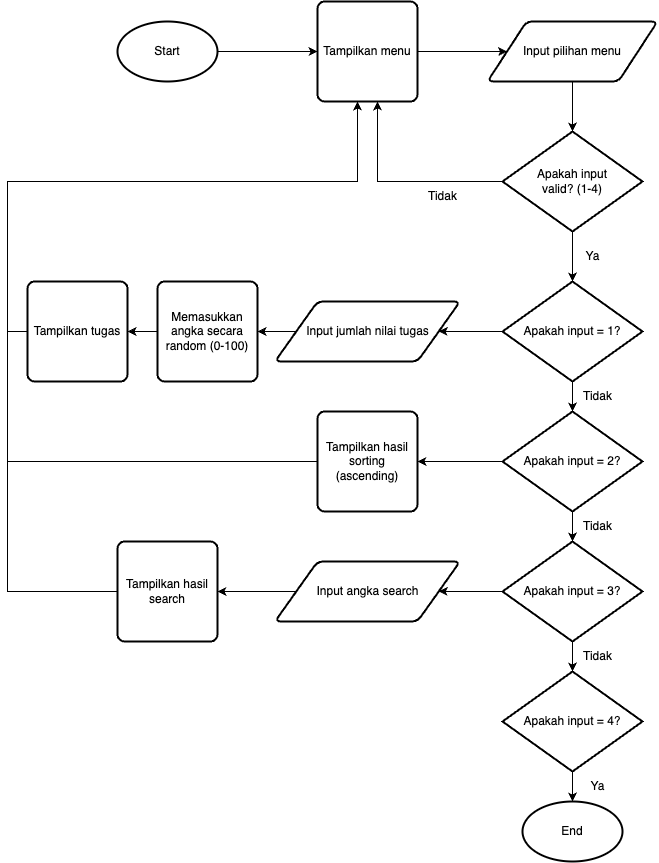

The diagram above was exported from draw.io. Its source (the exported page's mxGraphModel, read from the mxfile embedded in the PNG):
<mxGraphModel dx="2057" dy="729" grid="1" gridSize="10" guides="1" tooltips="1" connect="1" arrows="1" fold="1" page="1" pageScale="1" pageWidth="850" pageHeight="1100" math="0" shadow="0">
  <root>
    <mxCell id="0" />
    <mxCell id="1" parent="0" />
    <mxCell id="NDutqBe8DQNxlr2e4uJz-4" style="edgeStyle=orthogonalEdgeStyle;rounded=0;orthogonalLoop=1;jettySize=auto;html=1;" edge="1" parent="1" source="NDutqBe8DQNxlr2e4uJz-1" target="NDutqBe8DQNxlr2e4uJz-3">
      <mxGeometry relative="1" as="geometry" />
    </mxCell>
    <mxCell id="NDutqBe8DQNxlr2e4uJz-1" value="Start" style="strokeWidth=2;html=1;shape=mxgraph.flowchart.start_1;whiteSpace=wrap;" vertex="1" parent="1">
      <mxGeometry x="70" y="80" width="100" height="60" as="geometry" />
    </mxCell>
    <mxCell id="NDutqBe8DQNxlr2e4uJz-6" style="edgeStyle=orthogonalEdgeStyle;rounded=0;orthogonalLoop=1;jettySize=auto;html=1;" edge="1" parent="1" source="NDutqBe8DQNxlr2e4uJz-3" target="NDutqBe8DQNxlr2e4uJz-5">
      <mxGeometry relative="1" as="geometry" />
    </mxCell>
    <mxCell id="NDutqBe8DQNxlr2e4uJz-3" value="Tampilkan menu" style="rounded=1;whiteSpace=wrap;html=1;absoluteArcSize=1;arcSize=14;strokeWidth=2;" vertex="1" parent="1">
      <mxGeometry x="270" y="60" width="100" height="100" as="geometry" />
    </mxCell>
    <mxCell id="NDutqBe8DQNxlr2e4uJz-39" style="edgeStyle=orthogonalEdgeStyle;rounded=0;orthogonalLoop=1;jettySize=auto;html=1;" edge="1" parent="1" source="NDutqBe8DQNxlr2e4uJz-5" target="NDutqBe8DQNxlr2e4uJz-38">
      <mxGeometry relative="1" as="geometry" />
    </mxCell>
    <mxCell id="NDutqBe8DQNxlr2e4uJz-5" value="Input pilihan menu" style="shape=parallelogram;html=1;strokeWidth=2;perimeter=parallelogramPerimeter;whiteSpace=wrap;rounded=1;arcSize=12;size=0.23;" vertex="1" parent="1">
      <mxGeometry x="440" y="80" width="170" height="60" as="geometry" />
    </mxCell>
    <mxCell id="NDutqBe8DQNxlr2e4uJz-20" style="edgeStyle=orthogonalEdgeStyle;rounded=0;orthogonalLoop=1;jettySize=auto;html=1;entryX=0.5;entryY=0;entryDx=0;entryDy=0;entryPerimeter=0;" edge="1" parent="1" source="NDutqBe8DQNxlr2e4uJz-7" target="NDutqBe8DQNxlr2e4uJz-8">
      <mxGeometry relative="1" as="geometry" />
    </mxCell>
    <mxCell id="NDutqBe8DQNxlr2e4uJz-27" style="edgeStyle=orthogonalEdgeStyle;rounded=0;orthogonalLoop=1;jettySize=auto;html=1;" edge="1" parent="1" source="NDutqBe8DQNxlr2e4uJz-7" target="NDutqBe8DQNxlr2e4uJz-25">
      <mxGeometry relative="1" as="geometry" />
    </mxCell>
    <mxCell id="NDutqBe8DQNxlr2e4uJz-7" value="Apakah input = 1?" style="strokeWidth=2;html=1;shape=mxgraph.flowchart.decision;whiteSpace=wrap;" vertex="1" parent="1">
      <mxGeometry x="455" y="340" width="140" height="100" as="geometry" />
    </mxCell>
    <mxCell id="NDutqBe8DQNxlr2e4uJz-16" style="edgeStyle=orthogonalEdgeStyle;rounded=0;orthogonalLoop=1;jettySize=auto;html=1;entryX=0.5;entryY=0;entryDx=0;entryDy=0;entryPerimeter=0;" edge="1" parent="1" source="NDutqBe8DQNxlr2e4uJz-8" target="NDutqBe8DQNxlr2e4uJz-9">
      <mxGeometry relative="1" as="geometry" />
    </mxCell>
    <mxCell id="NDutqBe8DQNxlr2e4uJz-18" value="" style="edgeStyle=orthogonalEdgeStyle;rounded=0;orthogonalLoop=1;jettySize=auto;html=1;" edge="1" parent="1" source="NDutqBe8DQNxlr2e4uJz-8" target="NDutqBe8DQNxlr2e4uJz-9">
      <mxGeometry relative="1" as="geometry" />
    </mxCell>
    <mxCell id="NDutqBe8DQNxlr2e4uJz-31" style="edgeStyle=orthogonalEdgeStyle;rounded=0;orthogonalLoop=1;jettySize=auto;html=1;" edge="1" parent="1" source="NDutqBe8DQNxlr2e4uJz-8" target="NDutqBe8DQNxlr2e4uJz-30">
      <mxGeometry relative="1" as="geometry" />
    </mxCell>
    <mxCell id="NDutqBe8DQNxlr2e4uJz-8" value="Apakah input = 2?" style="strokeWidth=2;html=1;shape=mxgraph.flowchart.decision;whiteSpace=wrap;" vertex="1" parent="1">
      <mxGeometry x="455" y="470" width="140" height="100" as="geometry" />
    </mxCell>
    <mxCell id="NDutqBe8DQNxlr2e4uJz-17" style="edgeStyle=orthogonalEdgeStyle;rounded=0;orthogonalLoop=1;jettySize=auto;html=1;" edge="1" parent="1" source="NDutqBe8DQNxlr2e4uJz-9" target="NDutqBe8DQNxlr2e4uJz-10">
      <mxGeometry relative="1" as="geometry" />
    </mxCell>
    <mxCell id="NDutqBe8DQNxlr2e4uJz-35" style="edgeStyle=orthogonalEdgeStyle;rounded=0;orthogonalLoop=1;jettySize=auto;html=1;" edge="1" parent="1" source="NDutqBe8DQNxlr2e4uJz-9" target="NDutqBe8DQNxlr2e4uJz-33">
      <mxGeometry relative="1" as="geometry" />
    </mxCell>
    <mxCell id="NDutqBe8DQNxlr2e4uJz-9" value="Apakah input = 3?" style="strokeWidth=2;html=1;shape=mxgraph.flowchart.decision;whiteSpace=wrap;" vertex="1" parent="1">
      <mxGeometry x="455" y="600" width="140" height="100" as="geometry" />
    </mxCell>
    <mxCell id="NDutqBe8DQNxlr2e4uJz-12" style="edgeStyle=orthogonalEdgeStyle;rounded=0;orthogonalLoop=1;jettySize=auto;html=1;" edge="1" parent="1" source="NDutqBe8DQNxlr2e4uJz-10" target="NDutqBe8DQNxlr2e4uJz-11">
      <mxGeometry relative="1" as="geometry" />
    </mxCell>
    <mxCell id="NDutqBe8DQNxlr2e4uJz-10" value="Apakah input = 4?" style="strokeWidth=2;html=1;shape=mxgraph.flowchart.decision;whiteSpace=wrap;" vertex="1" parent="1">
      <mxGeometry x="455" y="730" width="140" height="100" as="geometry" />
    </mxCell>
    <mxCell id="NDutqBe8DQNxlr2e4uJz-11" value="End" style="strokeWidth=2;html=1;shape=mxgraph.flowchart.start_1;whiteSpace=wrap;" vertex="1" parent="1">
      <mxGeometry x="475" y="860" width="100" height="60" as="geometry" />
    </mxCell>
    <mxCell id="NDutqBe8DQNxlr2e4uJz-19" value="Tidak" style="text;html=1;align=center;verticalAlign=middle;resizable=0;points=[];autosize=1;strokeColor=none;fillColor=none;" vertex="1" parent="1">
      <mxGeometry x="525" y="570" width="50" height="30" as="geometry" />
    </mxCell>
    <mxCell id="NDutqBe8DQNxlr2e4uJz-21" value="Tidak" style="text;html=1;align=center;verticalAlign=middle;resizable=0;points=[];autosize=1;strokeColor=none;fillColor=none;" vertex="1" parent="1">
      <mxGeometry x="525" y="440" width="50" height="30" as="geometry" />
    </mxCell>
    <mxCell id="NDutqBe8DQNxlr2e4uJz-22" value="Tidak" style="text;html=1;align=center;verticalAlign=middle;resizable=0;points=[];autosize=1;strokeColor=none;fillColor=none;" vertex="1" parent="1">
      <mxGeometry x="525" y="700" width="50" height="30" as="geometry" />
    </mxCell>
    <mxCell id="NDutqBe8DQNxlr2e4uJz-23" value="Ya" style="text;html=1;align=center;verticalAlign=middle;resizable=0;points=[];autosize=1;strokeColor=none;fillColor=none;" vertex="1" parent="1">
      <mxGeometry x="530" y="830" width="40" height="30" as="geometry" />
    </mxCell>
    <mxCell id="NDutqBe8DQNxlr2e4uJz-49" style="edgeStyle=orthogonalEdgeStyle;rounded=0;orthogonalLoop=1;jettySize=auto;html=1;" edge="1" parent="1" source="NDutqBe8DQNxlr2e4uJz-25" target="NDutqBe8DQNxlr2e4uJz-48">
      <mxGeometry relative="1" as="geometry" />
    </mxCell>
    <mxCell id="NDutqBe8DQNxlr2e4uJz-25" value="Input jumlah nilai tugas" style="shape=parallelogram;html=1;strokeWidth=2;perimeter=parallelogramPerimeter;whiteSpace=wrap;rounded=1;arcSize=12;size=0.23;" vertex="1" parent="1">
      <mxGeometry x="227.5" y="360" width="185" height="60" as="geometry" />
    </mxCell>
    <mxCell id="NDutqBe8DQNxlr2e4uJz-45" style="edgeStyle=orthogonalEdgeStyle;rounded=0;orthogonalLoop=1;jettySize=auto;html=1;" edge="1" parent="1" source="NDutqBe8DQNxlr2e4uJz-26" target="NDutqBe8DQNxlr2e4uJz-3">
      <mxGeometry relative="1" as="geometry">
        <Array as="points">
          <mxPoint x="-40" y="390" />
          <mxPoint x="-40" y="240" />
          <mxPoint x="310" y="240" />
        </Array>
      </mxGeometry>
    </mxCell>
    <mxCell id="NDutqBe8DQNxlr2e4uJz-26" value="Tampilkan tugas" style="rounded=1;whiteSpace=wrap;html=1;absoluteArcSize=1;arcSize=14;strokeWidth=2;" vertex="1" parent="1">
      <mxGeometry x="-20" y="340" width="100" height="100" as="geometry" />
    </mxCell>
    <mxCell id="NDutqBe8DQNxlr2e4uJz-44" style="edgeStyle=orthogonalEdgeStyle;rounded=0;orthogonalLoop=1;jettySize=auto;html=1;" edge="1" parent="1" source="NDutqBe8DQNxlr2e4uJz-30" target="NDutqBe8DQNxlr2e4uJz-3">
      <mxGeometry relative="1" as="geometry">
        <Array as="points">
          <mxPoint x="-40" y="520" />
          <mxPoint x="-40" y="240" />
          <mxPoint x="310" y="240" />
        </Array>
      </mxGeometry>
    </mxCell>
    <mxCell id="NDutqBe8DQNxlr2e4uJz-30" value="Tampilkan hasil sorting (ascending)" style="rounded=1;whiteSpace=wrap;html=1;absoluteArcSize=1;arcSize=14;strokeWidth=2;" vertex="1" parent="1">
      <mxGeometry x="270" y="470" width="100" height="100" as="geometry" />
    </mxCell>
    <mxCell id="NDutqBe8DQNxlr2e4uJz-36" style="edgeStyle=orthogonalEdgeStyle;rounded=0;orthogonalLoop=1;jettySize=auto;html=1;" edge="1" parent="1" source="NDutqBe8DQNxlr2e4uJz-33" target="NDutqBe8DQNxlr2e4uJz-34">
      <mxGeometry relative="1" as="geometry" />
    </mxCell>
    <mxCell id="NDutqBe8DQNxlr2e4uJz-33" value="Input angka search" style="shape=parallelogram;html=1;strokeWidth=2;perimeter=parallelogramPerimeter;whiteSpace=wrap;rounded=1;arcSize=12;size=0.23;" vertex="1" parent="1">
      <mxGeometry x="227.5" y="620" width="185" height="60" as="geometry" />
    </mxCell>
    <mxCell id="NDutqBe8DQNxlr2e4uJz-46" style="edgeStyle=orthogonalEdgeStyle;rounded=0;orthogonalLoop=1;jettySize=auto;html=1;" edge="1" parent="1" source="NDutqBe8DQNxlr2e4uJz-34" target="NDutqBe8DQNxlr2e4uJz-3">
      <mxGeometry relative="1" as="geometry">
        <Array as="points">
          <mxPoint x="-40" y="650" />
          <mxPoint x="-40" y="240" />
          <mxPoint x="310" y="240" />
        </Array>
      </mxGeometry>
    </mxCell>
    <mxCell id="NDutqBe8DQNxlr2e4uJz-34" value="Tampilkan hasil search" style="rounded=1;whiteSpace=wrap;html=1;absoluteArcSize=1;arcSize=14;strokeWidth=2;" vertex="1" parent="1">
      <mxGeometry x="70" y="600" width="100" height="100" as="geometry" />
    </mxCell>
    <mxCell id="NDutqBe8DQNxlr2e4uJz-40" style="edgeStyle=orthogonalEdgeStyle;rounded=0;orthogonalLoop=1;jettySize=auto;html=1;" edge="1" parent="1" source="NDutqBe8DQNxlr2e4uJz-38" target="NDutqBe8DQNxlr2e4uJz-7">
      <mxGeometry relative="1" as="geometry" />
    </mxCell>
    <mxCell id="NDutqBe8DQNxlr2e4uJz-42" style="edgeStyle=orthogonalEdgeStyle;rounded=0;orthogonalLoop=1;jettySize=auto;html=1;" edge="1" parent="1" source="NDutqBe8DQNxlr2e4uJz-38" target="NDutqBe8DQNxlr2e4uJz-3">
      <mxGeometry relative="1" as="geometry">
        <Array as="points">
          <mxPoint x="330" y="240" />
        </Array>
      </mxGeometry>
    </mxCell>
    <mxCell id="NDutqBe8DQNxlr2e4uJz-38" value="Apakah input &lt;br&gt;valid? (1-4)" style="strokeWidth=2;html=1;shape=mxgraph.flowchart.decision;whiteSpace=wrap;" vertex="1" parent="1">
      <mxGeometry x="455" y="190" width="140" height="100" as="geometry" />
    </mxCell>
    <mxCell id="NDutqBe8DQNxlr2e4uJz-41" value="Ya" style="text;html=1;align=center;verticalAlign=middle;resizable=0;points=[];autosize=1;strokeColor=none;fillColor=none;" vertex="1" parent="1">
      <mxGeometry x="525" y="300" width="40" height="30" as="geometry" />
    </mxCell>
    <mxCell id="NDutqBe8DQNxlr2e4uJz-43" value="Tidak" style="text;html=1;align=center;verticalAlign=middle;resizable=0;points=[];autosize=1;strokeColor=none;fillColor=none;" vertex="1" parent="1">
      <mxGeometry x="370" y="240" width="50" height="30" as="geometry" />
    </mxCell>
    <mxCell id="NDutqBe8DQNxlr2e4uJz-50" style="edgeStyle=orthogonalEdgeStyle;rounded=0;orthogonalLoop=1;jettySize=auto;html=1;" edge="1" parent="1" source="NDutqBe8DQNxlr2e4uJz-48" target="NDutqBe8DQNxlr2e4uJz-26">
      <mxGeometry relative="1" as="geometry" />
    </mxCell>
    <mxCell id="NDutqBe8DQNxlr2e4uJz-48" value="Memasukkan angka secara random (0-100)" style="rounded=1;whiteSpace=wrap;html=1;absoluteArcSize=1;arcSize=14;strokeWidth=2;" vertex="1" parent="1">
      <mxGeometry x="110" y="340" width="100" height="100" as="geometry" />
    </mxCell>
  </root>
</mxGraphModel>